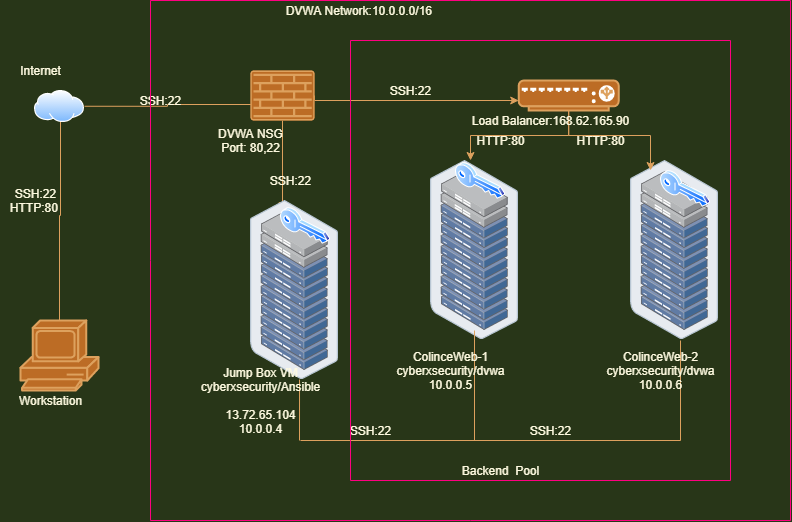

The diagram above was exported from draw.io. Its source (the exported page's mxGraphModel, read from the mxfile embedded in the PNG):
<mxGraphModel dx="1102" dy="582" grid="1" gridSize="10" guides="1" tooltips="1" connect="1" arrows="1" fold="1" page="1" pageScale="1" pageWidth="850" pageHeight="1100" background="#283618" math="0" shadow="0">
  <root>
    <mxCell id="0" />
    <mxCell id="1" parent="0" />
    <mxCell id="QWq2UdCDzGvoZi-tnh8m-8" style="edgeStyle=orthogonalEdgeStyle;rounded=0;orthogonalLoop=1;jettySize=auto;html=1;strokeColor=#DDA15E;fontColor=#FEFAE0;labelBackgroundColor=#283618;" parent="1" source="QWq2UdCDzGvoZi-tnh8m-1" edge="1">
      <mxGeometry relative="1" as="geometry">
        <mxPoint x="110" y="190" as="targetPoint" />
      </mxGeometry>
    </mxCell>
    <mxCell id="QWq2UdCDzGvoZi-tnh8m-1" value="" style="shape=mxgraph.cisco.computers_and_peripherals.pc;html=1;pointerEvents=1;dashed=0;fillColor=#BC6C25;strokeColor=#DDA15E;strokeWidth=2;verticalLabelPosition=bottom;verticalAlign=top;align=center;outlineConnect=0;fontColor=#FEFAE0;" parent="1" vertex="1">
      <mxGeometry x="70" y="400" width="78" height="70" as="geometry" />
    </mxCell>
    <mxCell id="QWq2UdCDzGvoZi-tnh8m-11" style="edgeStyle=orthogonalEdgeStyle;rounded=0;orthogonalLoop=1;jettySize=auto;html=1;exitX=1;exitY=0.5;exitDx=0;exitDy=0;entryX=0.188;entryY=0.68;entryDx=0;entryDy=0;entryPerimeter=0;strokeColor=#DDA15E;fontColor=#FEFAE0;labelBackgroundColor=#283618;" parent="1" source="QWq2UdCDzGvoZi-tnh8m-2" target="QWq2UdCDzGvoZi-tnh8m-3" edge="1">
      <mxGeometry relative="1" as="geometry" />
    </mxCell>
    <mxCell id="QWq2UdCDzGvoZi-tnh8m-2" value="" style="aspect=fixed;perimeter=ellipsePerimeter;html=1;align=center;shadow=0;dashed=0;spacingTop=3;image;image=img/lib/active_directory/internet_cloud.svg;fillColor=#BC6C25;strokeColor=#DDA15E;fontColor=#FEFAE0;labelBackgroundColor=#283618;" parent="1" vertex="1">
      <mxGeometry x="84" y="170" width="50" height="31.5" as="geometry" />
    </mxCell>
    <mxCell id="QWq2UdCDzGvoZi-tnh8m-12" style="edgeStyle=orthogonalEdgeStyle;rounded=0;orthogonalLoop=1;jettySize=auto;html=1;exitX=1;exitY=0.5;exitDx=0;exitDy=0;exitPerimeter=0;strokeColor=#DDA15E;fontColor=#FEFAE0;labelBackgroundColor=#283618;" parent="1" source="QWq2UdCDzGvoZi-tnh8m-3" target="QWq2UdCDzGvoZi-tnh8m-7" edge="1">
      <mxGeometry relative="1" as="geometry">
        <Array as="points">
          <mxPoint x="364" y="180" />
        </Array>
      </mxGeometry>
    </mxCell>
    <mxCell id="QWq2UdCDzGvoZi-tnh8m-19" style="edgeStyle=orthogonalEdgeStyle;rounded=0;orthogonalLoop=1;jettySize=auto;html=1;exitX=0.5;exitY=1;exitDx=0;exitDy=0;exitPerimeter=0;entryX=0.363;entryY=0.056;entryDx=0;entryDy=0;entryPerimeter=0;strokeColor=#DDA15E;fontColor=#FEFAE0;labelBackgroundColor=#283618;" parent="1" source="QWq2UdCDzGvoZi-tnh8m-3" target="QWq2UdCDzGvoZi-tnh8m-4" edge="1">
      <mxGeometry relative="1" as="geometry" />
    </mxCell>
    <mxCell id="QWq2UdCDzGvoZi-tnh8m-3" value="" style="points=[[0.015,0.015,0],[0.985,0.015,0],[0.985,0.985,0],[0.015,0.985,0],[0.25,0,0],[0.5,0,0],[0.75,0,0],[1,0.25,0],[1,0.5,0],[1,0.75,0],[0.75,1,0],[0.5,1,0],[0.25,1,0],[0,0.75,0],[0,0.5,0],[0,0.25,0]];verticalLabelPosition=bottom;html=1;verticalAlign=top;aspect=fixed;align=center;pointerEvents=1;shape=mxgraph.cisco19.rect;prIcon=firewall;fillColor=#BC6C25;strokeColor=#DDA15E;fontColor=#FEFAE0;" parent="1" vertex="1">
      <mxGeometry x="300" y="150" width="64" height="50" as="geometry" />
    </mxCell>
    <mxCell id="QWq2UdCDzGvoZi-tnh8m-4" value="" style="points=[];aspect=fixed;html=1;align=center;shadow=0;dashed=0;image;image=img/lib/allied_telesis/storage/Datacenter_Server_Rack_ToR.svg;fillColor=#BC6C25;strokeColor=#DDA15E;fontColor=#FEFAE0;labelBackgroundColor=#283618;" parent="1" vertex="1">
      <mxGeometry x="300" y="280" width="88.2" height="178.8" as="geometry" />
    </mxCell>
    <mxCell id="QWq2UdCDzGvoZi-tnh8m-5" value="" style="points=[];aspect=fixed;html=1;align=center;shadow=0;dashed=0;image;image=img/lib/allied_telesis/storage/Datacenter_Server_Rack_ToR.svg;fillColor=#BC6C25;strokeColor=#DDA15E;fontColor=#FEFAE0;labelBackgroundColor=#283618;" parent="1" vertex="1">
      <mxGeometry x="480" y="240" width="88.2" height="178.8" as="geometry" />
    </mxCell>
    <mxCell id="QWq2UdCDzGvoZi-tnh8m-6" value="" style="points=[];aspect=fixed;html=1;align=center;shadow=0;dashed=0;image;image=img/lib/allied_telesis/storage/Datacenter_Server_Rack_ToR.svg;fillColor=#BC6C25;strokeColor=#DDA15E;fontColor=#FEFAE0;labelBackgroundColor=#283618;" parent="1" vertex="1">
      <mxGeometry x="680" y="240" width="88.2" height="178.8" as="geometry" />
    </mxCell>
    <mxCell id="QWq2UdCDzGvoZi-tnh8m-17" style="edgeStyle=orthogonalEdgeStyle;rounded=0;orthogonalLoop=1;jettySize=auto;html=1;exitX=0.5;exitY=1;exitDx=0;exitDy=0;exitPerimeter=0;entryX=0.227;entryY=0.056;entryDx=0;entryDy=0;entryPerimeter=0;strokeColor=#DDA15E;fontColor=#FEFAE0;labelBackgroundColor=#283618;" parent="1" source="QWq2UdCDzGvoZi-tnh8m-7" target="QWq2UdCDzGvoZi-tnh8m-6" edge="1">
      <mxGeometry relative="1" as="geometry" />
    </mxCell>
    <mxCell id="QWq2UdCDzGvoZi-tnh8m-18" style="edgeStyle=orthogonalEdgeStyle;rounded=0;orthogonalLoop=1;jettySize=auto;html=1;exitX=0.5;exitY=1;exitDx=0;exitDy=0;exitPerimeter=0;entryX=0.454;entryY=0;entryDx=0;entryDy=0;entryPerimeter=0;strokeColor=#DDA15E;fontColor=#FEFAE0;labelBackgroundColor=#283618;" parent="1" source="QWq2UdCDzGvoZi-tnh8m-7" target="QWq2UdCDzGvoZi-tnh8m-5" edge="1">
      <mxGeometry relative="1" as="geometry" />
    </mxCell>
    <mxCell id="QWq2UdCDzGvoZi-tnh8m-7" value="" style="fontColor=#FEFAE0;verticalAlign=top;verticalLabelPosition=bottom;labelPosition=center;align=center;html=1;outlineConnect=0;fillColor=#BC6C25;strokeColor=#DDA15E;gradientDirection=north;strokeWidth=2;shape=mxgraph.networks.load_balancer;" parent="1" vertex="1">
      <mxGeometry x="568.2" y="160" width="100" height="30" as="geometry" />
    </mxCell>
    <mxCell id="QWq2UdCDzGvoZi-tnh8m-35" value="" style="endArrow=none;html=1;entryX=0.556;entryY=1.001;entryDx=0;entryDy=0;entryPerimeter=0;strokeColor=#DDA15E;fontColor=#FEFAE0;labelBackgroundColor=#283618;" parent="1" target="QWq2UdCDzGvoZi-tnh8m-4" edge="1">
      <mxGeometry width="50" height="50" relative="1" as="geometry">
        <mxPoint x="349" y="520" as="sourcePoint" />
        <mxPoint x="330" y="490" as="targetPoint" />
      </mxGeometry>
    </mxCell>
    <mxCell id="QWq2UdCDzGvoZi-tnh8m-36" value="" style="endArrow=none;html=1;strokeColor=#DDA15E;fontColor=#FEFAE0;labelBackgroundColor=#283618;" parent="1" edge="1">
      <mxGeometry width="50" height="50" relative="1" as="geometry">
        <mxPoint x="524" y="520" as="sourcePoint" />
        <mxPoint x="524" y="410" as="targetPoint" />
      </mxGeometry>
    </mxCell>
    <mxCell id="QWq2UdCDzGvoZi-tnh8m-37" value="" style="endArrow=none;html=1;strokeColor=#DDA15E;fontColor=#FEFAE0;labelBackgroundColor=#283618;" parent="1" edge="1">
      <mxGeometry width="50" height="50" relative="1" as="geometry">
        <mxPoint x="730" y="520" as="sourcePoint" />
        <mxPoint x="730" y="420" as="targetPoint" />
      </mxGeometry>
    </mxCell>
    <mxCell id="QWq2UdCDzGvoZi-tnh8m-38" value="" style="endArrow=none;html=1;strokeColor=#DDA15E;fontColor=#FEFAE0;labelBackgroundColor=#283618;" parent="1" edge="1">
      <mxGeometry width="50" height="50" relative="1" as="geometry">
        <mxPoint x="350" y="520" as="sourcePoint" />
        <mxPoint x="730" y="520" as="targetPoint" />
      </mxGeometry>
    </mxCell>
    <mxCell id="P_LrMw-XaK6cng0jCa-R-1" value="Workstation&lt;br&gt;" style="text;html=1;align=center;verticalAlign=middle;resizable=0;points=[];autosize=1;fontColor=#FEFAE0;" parent="1" vertex="1">
      <mxGeometry x="60" y="470" width="80" height="20" as="geometry" />
    </mxCell>
    <mxCell id="P_LrMw-XaK6cng0jCa-R-3" value="Internet" style="text;html=1;align=center;verticalAlign=middle;resizable=0;points=[];autosize=1;fontColor=#FEFAE0;" parent="1" vertex="1">
      <mxGeometry x="60" y="140" width="60" height="20" as="geometry" />
    </mxCell>
    <mxCell id="P_LrMw-XaK6cng0jCa-R-4" value="SSH:22&lt;br&gt;HTTP:80&amp;nbsp;" style="text;html=1;align=center;verticalAlign=middle;resizable=0;points=[];autosize=1;fontColor=#FEFAE0;" parent="1" vertex="1">
      <mxGeometry x="50" y="265" width="70" height="30" as="geometry" />
    </mxCell>
    <mxCell id="P_LrMw-XaK6cng0jCa-R-7" value="DVWA NSG&lt;br&gt;Port: 80,22" style="text;html=1;align=center;verticalAlign=middle;resizable=0;points=[];autosize=1;fontColor=#FEFAE0;" parent="1" vertex="1">
      <mxGeometry x="260" y="205" width="80" height="30" as="geometry" />
    </mxCell>
    <mxCell id="P_LrMw-XaK6cng0jCa-R-8" value="Load Balancer:168.62.165.90" style="text;html=1;align=center;verticalAlign=middle;resizable=0;points=[];autosize=1;fontColor=#FEFAE0;" parent="1" vertex="1">
      <mxGeometry x="515" y="190" width="170" height="20" as="geometry" />
    </mxCell>
    <mxCell id="P_LrMw-XaK6cng0jCa-R-9" value="Jump Box VM&lt;br&gt;cyberxsecurity/Ansible&lt;br&gt;&lt;br&gt;13.72.65.104&lt;br&gt;10.0.0.4" style="text;html=1;align=center;verticalAlign=middle;resizable=0;points=[];autosize=1;fontColor=#FEFAE0;" parent="1" vertex="1">
      <mxGeometry x="245" y="440" width="130" height="80" as="geometry" />
    </mxCell>
    <mxCell id="P_LrMw-XaK6cng0jCa-R-10" value="ColinceWeb-1&lt;br&gt;cyberxsecurity/dvwa&lt;br&gt;10.0.0.5" style="text;html=1;align=center;verticalAlign=middle;resizable=0;points=[];autosize=1;fontColor=#FEFAE0;" parent="1" vertex="1">
      <mxGeometry x="440" y="425" width="120" height="50" as="geometry" />
    </mxCell>
    <mxCell id="P_LrMw-XaK6cng0jCa-R-11" value="ColinceWeb-2&lt;br&gt;cyberxsecurity/dvwa&lt;br&gt;10.0.0.6" style="text;html=1;align=center;verticalAlign=middle;resizable=0;points=[];autosize=1;fontColor=#FEFAE0;" parent="1" vertex="1">
      <mxGeometry x="650" y="425" width="120" height="50" as="geometry" />
    </mxCell>
    <mxCell id="P_LrMw-XaK6cng0jCa-R-12" value="SSH:22&lt;br&gt;" style="text;html=1;align=center;verticalAlign=middle;resizable=0;points=[];autosize=1;fontColor=#FEFAE0;" parent="1" vertex="1">
      <mxGeometry x="310" y="250" width="60" height="20" as="geometry" />
    </mxCell>
    <mxCell id="P_LrMw-XaK6cng0jCa-R-15" value="DVWA Network:10.0.0.0/16&amp;nbsp;" style="text;html=1;align=center;verticalAlign=middle;resizable=0;points=[];autosize=1;fontColor=#FEFAE0;" parent="1" vertex="1">
      <mxGeometry x="330" y="80" width="160" height="20" as="geometry" />
    </mxCell>
    <mxCell id="P_LrMw-XaK6cng0jCa-R-17" value="SSH:22" style="text;html=1;align=center;verticalAlign=middle;resizable=0;points=[];autosize=1;fontColor=#FEFAE0;" parent="1" vertex="1">
      <mxGeometry x="390" y="500" width="60" height="20" as="geometry" />
    </mxCell>
    <mxCell id="P_LrMw-XaK6cng0jCa-R-18" value="SSH:22" style="text;html=1;align=center;verticalAlign=middle;resizable=0;points=[];autosize=1;fontColor=#FEFAE0;" parent="1" vertex="1">
      <mxGeometry x="180" y="170" width="60" height="20" as="geometry" />
    </mxCell>
    <mxCell id="P_LrMw-XaK6cng0jCa-R-21" value="" style="aspect=fixed;perimeter=ellipsePerimeter;html=1;align=center;shadow=0;dashed=0;spacingTop=3;image;image=img/lib/active_directory/key.svg;rounded=0;sketch=0;strokeColor=#DDA15E;fillColor=#BC6C25;fontColor=#FEFAE0;" parent="1" vertex="1">
      <mxGeometry x="505" y="242" width="50" height="37" as="geometry" />
    </mxCell>
    <mxCell id="P_LrMw-XaK6cng0jCa-R-24" value="" style="aspect=fixed;perimeter=ellipsePerimeter;html=1;align=center;shadow=0;dashed=0;spacingTop=3;image;image=img/lib/active_directory/key.svg;rounded=0;sketch=0;strokeColor=#DDA15E;fillColor=#BC6C25;fontColor=#FEFAE0;" parent="1" vertex="1">
      <mxGeometry x="710" y="250" width="50" height="37" as="geometry" />
    </mxCell>
    <mxCell id="P_LrMw-XaK6cng0jCa-R-25" value="" style="aspect=fixed;perimeter=ellipsePerimeter;html=1;align=center;shadow=0;dashed=0;spacingTop=3;image;image=img/lib/active_directory/key.svg;rounded=0;sketch=0;strokeColor=#DDA15E;fillColor=#BC6C25;fontColor=#FEFAE0;" parent="1" vertex="1">
      <mxGeometry x="330" y="287" width="50" height="37" as="geometry" />
    </mxCell>
    <mxCell id="P_LrMw-XaK6cng0jCa-R-26" value="SSH:22" style="text;html=1;align=center;verticalAlign=middle;resizable=0;points=[];autosize=1;fontColor=#FEFAE0;" parent="1" vertex="1">
      <mxGeometry x="430" y="160" width="60" height="20" as="geometry" />
    </mxCell>
    <mxCell id="P_LrMw-XaK6cng0jCa-R-27" value="SSH:22&lt;br&gt;" style="text;html=1;align=center;verticalAlign=middle;resizable=0;points=[];autosize=1;fontColor=#FEFAE0;" parent="1" vertex="1">
      <mxGeometry x="570" y="500" width="60" height="20" as="geometry" />
    </mxCell>
    <mxCell id="P_LrMw-XaK6cng0jCa-R-28" value="HTTP:80" style="text;html=1;align=center;verticalAlign=middle;resizable=0;points=[];autosize=1;fontColor=#FEFAE0;" parent="1" vertex="1">
      <mxGeometry x="520" y="210" width="60" height="20" as="geometry" />
    </mxCell>
    <mxCell id="P_LrMw-XaK6cng0jCa-R-29" value="HTTP:80" style="text;html=1;align=center;verticalAlign=middle;resizable=0;points=[];autosize=1;fontColor=#FEFAE0;" parent="1" vertex="1">
      <mxGeometry x="620" y="210" width="60" height="20" as="geometry" />
    </mxCell>
    <mxCell id="P_LrMw-XaK6cng0jCa-R-32" value="" style="endArrow=none;html=1;strokeColor=#FF0080;fillColor=#BC6C25;fontColor=#FEFAE0;" parent="1" edge="1">
      <mxGeometry width="50" height="50" relative="1" as="geometry">
        <mxPoint x="400" y="560" as="sourcePoint" />
        <mxPoint x="400" y="120" as="targetPoint" />
      </mxGeometry>
    </mxCell>
    <mxCell id="P_LrMw-XaK6cng0jCa-R-34" value="" style="endArrow=none;html=1;strokeColor=#FF0080;fillColor=#BC6C25;fontColor=#FEFAE0;" parent="1" edge="1">
      <mxGeometry width="50" height="50" relative="1" as="geometry">
        <mxPoint x="780" y="560" as="sourcePoint" />
        <mxPoint x="780" y="120" as="targetPoint" />
      </mxGeometry>
    </mxCell>
    <mxCell id="P_LrMw-XaK6cng0jCa-R-35" value="" style="endArrow=none;html=1;strokeColor=#FF0080;fillColor=#BC6C25;fontColor=#FEFAE0;" parent="1" edge="1">
      <mxGeometry width="50" height="50" relative="1" as="geometry">
        <mxPoint x="400" y="560" as="sourcePoint" />
        <mxPoint x="780" y="560" as="targetPoint" />
      </mxGeometry>
    </mxCell>
    <mxCell id="P_LrMw-XaK6cng0jCa-R-36" value="" style="endArrow=none;html=1;strokeColor=#FF0080;fillColor=#BC6C25;fontColor=#FEFAE0;" parent="1" edge="1">
      <mxGeometry width="50" height="50" relative="1" as="geometry">
        <mxPoint x="400" y="120" as="sourcePoint" />
        <mxPoint x="780" y="120" as="targetPoint" />
      </mxGeometry>
    </mxCell>
    <mxCell id="P_LrMw-XaK6cng0jCa-R-37" value="" style="endArrow=none;html=1;strokeColor=#FF0080;fillColor=#BC6C25;fontColor=#FEFAE0;" parent="1" edge="1">
      <mxGeometry width="50" height="50" relative="1" as="geometry">
        <mxPoint x="200" y="600" as="sourcePoint" />
        <mxPoint x="200" y="80" as="targetPoint" />
      </mxGeometry>
    </mxCell>
    <mxCell id="P_LrMw-XaK6cng0jCa-R-38" value="" style="endArrow=none;html=1;strokeColor=#FF0080;fillColor=#BC6C25;fontColor=#FEFAE0;" parent="1" edge="1">
      <mxGeometry width="50" height="50" relative="1" as="geometry">
        <mxPoint x="840" y="600" as="sourcePoint" />
        <mxPoint x="840" y="80" as="targetPoint" />
      </mxGeometry>
    </mxCell>
    <mxCell id="P_LrMw-XaK6cng0jCa-R-39" value="" style="endArrow=none;html=1;strokeColor=#FF0080;fillColor=#BC6C25;fontColor=#FEFAE0;" parent="1" edge="1">
      <mxGeometry width="50" height="50" relative="1" as="geometry">
        <mxPoint x="200" y="600" as="sourcePoint" />
        <mxPoint x="840" y="600" as="targetPoint" />
      </mxGeometry>
    </mxCell>
    <mxCell id="P_LrMw-XaK6cng0jCa-R-40" value="" style="endArrow=none;html=1;strokeColor=#FF0080;fillColor=#BC6C25;fontColor=#FEFAE0;" parent="1" edge="1">
      <mxGeometry width="50" height="50" relative="1" as="geometry">
        <mxPoint x="200" y="80" as="sourcePoint" />
        <mxPoint x="840" y="80" as="targetPoint" />
      </mxGeometry>
    </mxCell>
    <mxCell id="P_LrMw-XaK6cng0jCa-R-41" value="Backend&amp;nbsp; Pool" style="text;html=1;align=center;verticalAlign=middle;resizable=0;points=[];autosize=1;fontColor=#FEFAE0;" parent="1" vertex="1">
      <mxGeometry x="505" y="540" width="90" height="20" as="geometry" />
    </mxCell>
  </root>
</mxGraphModel>